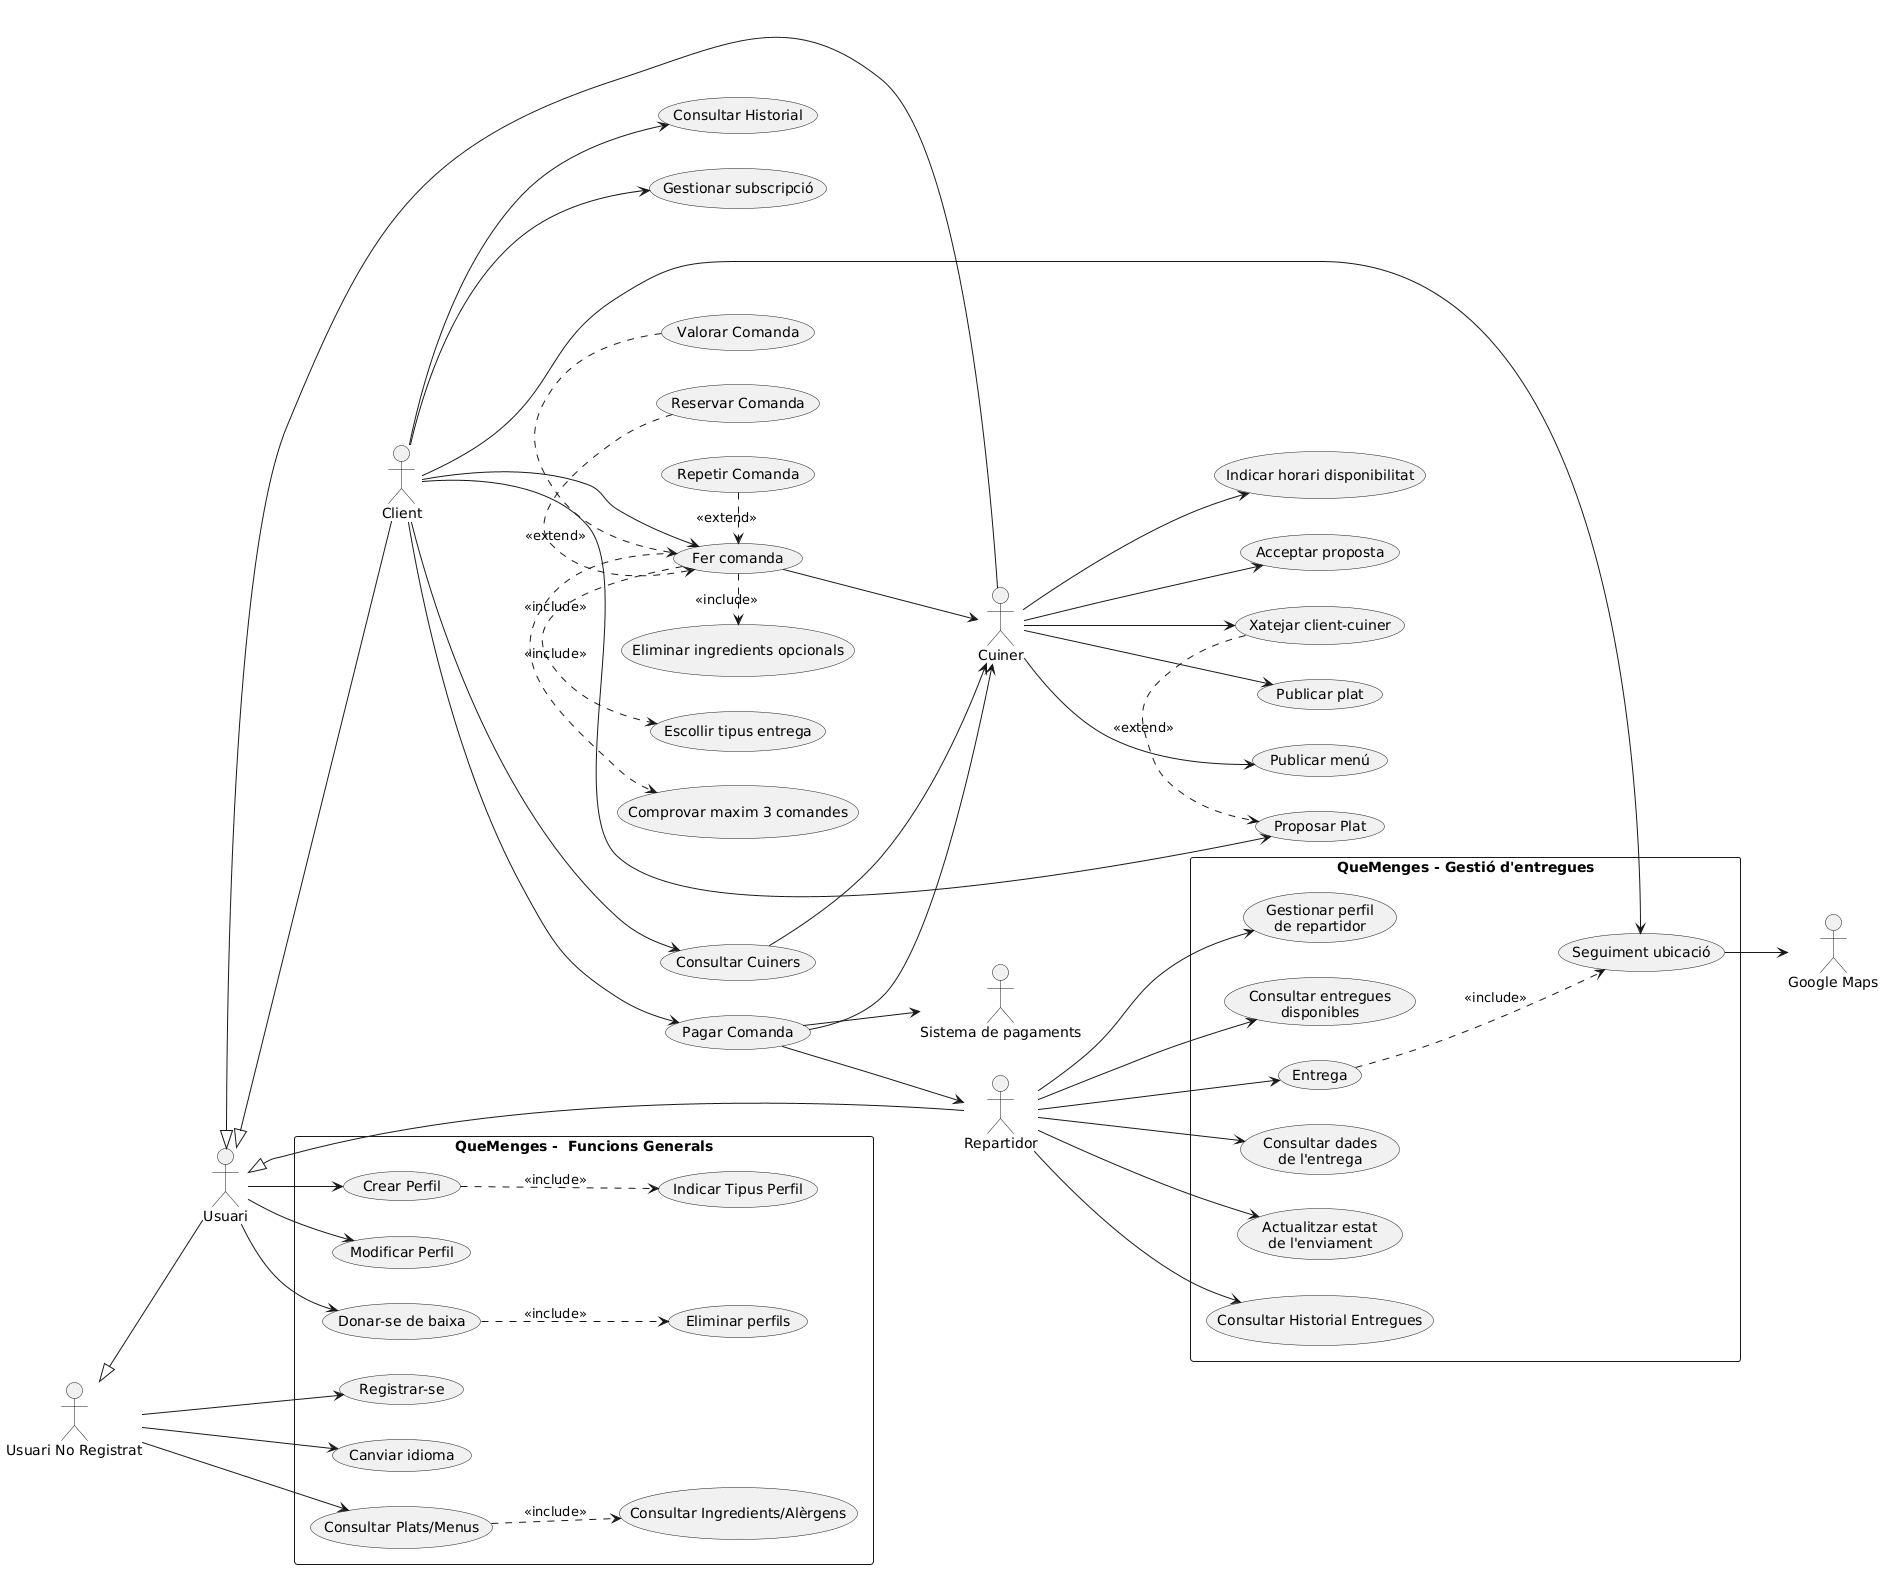

The diagram above was rendered by PlantUML. Its source (embedded in the PNG):
@startuml
left to right direction

(Publicar plat) as PP
(Publicar menú) as PM
(Indicar horari disponibilitat) as IHD
(Xatejar client-cuiner) as CHA
(Acceptar proposta) as AP


Cuiner --> PP
Cuiner --> PM
Cuiner --> IHD
Cuiner --> CHA
Cuiner --> AP

(Consultar Cuiners) as CC
(Fer comanda) as FC
(Eliminar ingredients opcionals) as EIO
(Comprovar maxim 3 comandes) as CM3
(Reservar Comanda) as REC
(Pagar Comanda) as PG
(Escollir tipus entrega) as ETE
(Consultar Historial) as CHI
(Repetir Comanda) as RCO
(Valorar Comanda) as VC
(Proposar Plat) as PRP
(Gestionar subscripció) as GSU

Client --> CC
Client --> FC
CC --> Cuiner
FC --> Cuiner
Client --> PG
PG --> Cuiner
Client --> CHI
Client --> PRP
Client --> GSU

VC .> FC <<extend>>
CHA .> PRP : <<extend>>
FC .> EIO : <<include>>
FC .> CM3 : <<include>>
REC .> FC : <<extend>>
RCO .> FC : <<extend>>
FC .> ETE : <<include>>

actor "Repartidor" as Repartidor
actor "Google Maps" as Maps
actor "Sistema de pagaments" as Pagaments

rectangle "QueMenges - Gestió d'entregues" {
  usecase "Gestionar perfil\nde repartidor" as UC_Perfil
  usecase "Consultar entregues\ndisponibles" as UC_Consultar
  usecase "Entrega" as UC_Entrega
  usecase "Consultar dades\nde l'entrega" as UC_Dades
  usecase "Actualitzar estat\nde l'enviament" as UC_Estat
  usecase "Seguiment ubicació" as UC_Ubicacio
  usecase "Consultar Historial Entregues" as UC_Historial
}

Repartidor --> UC_Perfil
Repartidor --> UC_Consultar
Repartidor --> UC_Entrega
Repartidor --> UC_Dades
Client --> UC_Ubicacio
PG --> Repartidor
Repartidor --> UC_Historial
Repartidor --> UC_Estat
UC_Entrega ..> UC_Ubicacio : <<include>>

UC_Ubicacio --> Maps
PG --> Pagaments

rectangle "QueMenges -  Funcions Generals" {
  (Registrar-se) as RS
  (Crear Perfil) as CP
  (Indicar Tipus Perfil) as ITP
  (Modificar Perfil) as MP
  (Donar-se de baixa) as DB
  (Eliminar perfils) as EP
  (Canviar idioma) as CI
  (Consultar Plats/Menus) as CPLM
  (Consultar Ingredients/Alèrgens) as CIA
}

actor "Usuari No Registrat" as UsuariNR

Usuari --> CP
Usuari --> MP
Usuari --> DB

CP ..> ITP : <<include>>
DB ..> EP : <<include>>

Usuari <|-- Cuiner
Usuari <|-- Client
Usuari <|-- Repartidor
UsuariNR <|-- Usuari
CPLM ..> CIA : <<include>>

UsuariNR --> CI
UsuariNR --> RS
UsuariNR --> CPLM
@enduml